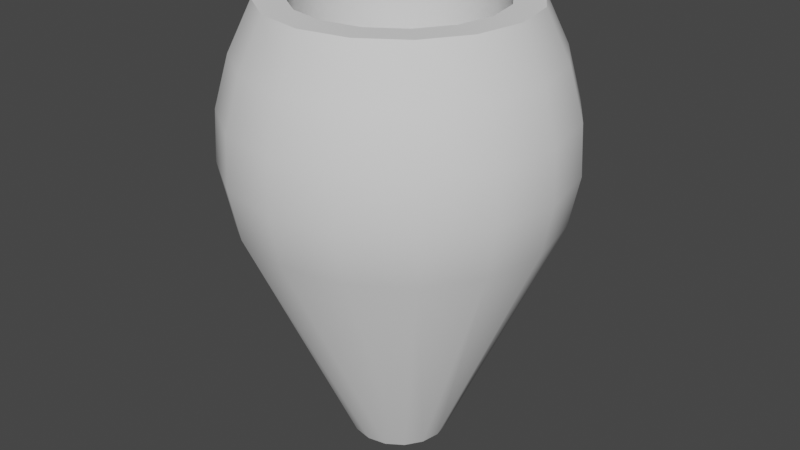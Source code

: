 # Source: simple_vase.blend  (saved by Blender 2.93.21; exported with 4.5.12 LTS)
import bpy
from mathutils import Matrix  # noqa: F401  (used for matrix-valued properties, if any)

bpy.ops.wm.read_factory_settings(use_empty=True)
scene = bpy.context.scene
scene.name = 'Scene'

# ---- collections
col_collection = bpy.data.collections.new('Collection'); scene.collection.children.link(col_collection)

# ---- node groups
ng_auto_smooth = bpy.data.node_groups.new('Auto Smooth', 'GeometryNodeTree')
_s = ng_auto_smooth.interface.new_socket(name='Geometry', in_out='OUTPUT', socket_type='NodeSocketGeometry')
_s = ng_auto_smooth.interface.new_socket(name='Geometry', in_out='INPUT', socket_type='NodeSocketGeometry')
_s = ng_auto_smooth.interface.new_socket(name='Angle', in_out='INPUT', socket_type='NodeSocketFloat')
_s.subtype = 'ANGLE'
_s.min_value = 0.0
_s.max_value = 3.142
ng_auto_smooth.is_modifier = True
_N = ng_auto_smooth.nodes; _L = ng_auto_smooth.links
n0 = _N.new('NodeGroupOutput'); n0.name = 'Group Output'; n0.location = (480, -100)
n1 = _N.new('NodeGroupInput'); n1.name = 'Group Input'; n1.location = (-420, -300)
n2 = _N.new('NodeGroupInput'); n2.name = 'Group Input.001'; n2.location = (-60, -100)
n3 = _N.new('GeometryNodeSetShadeSmooth'); n3.name = 'Set Shade Smooth'; n3.location = (120, -100)
n3.domain = 'EDGE'
n4 = _N.new('GeometryNodeSetShadeSmooth'); n4.name = 'Set Shade Smooth.001'; n4.location = (300, -100)
n5 = _N.new('GeometryNodeInputMeshEdgeAngle'); n5.name = 'Edge Angle'; n5.location = (-420, -220)
n6 = _N.new('GeometryNodeInputEdgeSmooth'); n6.name = 'Is Edge Smooth'; n6.location = (-60, -160)
n7 = _N.new('GeometryNodeInputShadeSmooth'); n7.name = 'Is Face Smooth'; n7.location = (-240, -340)
n8 = _N.new('FunctionNodeBooleanMath'); n8.name = 'Boolean Math'; n8.location = (-60, -220)
n9 = _N.new('FunctionNodeCompare'); n9.name = 'Compare'; n9.location = (-240, -180)
n9.operation = 'LESS_EQUAL'
_L.new(n5.outputs[0], n9.inputs[0])
_L.new(n4.outputs[0], n0.inputs[0])
_L.new(n1.outputs[1], n9.inputs[1])
_L.new(n9.outputs[0], n8.inputs[0])
_L.new(n7.outputs[0], n8.inputs[1])
_L.new(n2.outputs[0], n3.inputs[0])
_L.new(n6.outputs[0], n3.inputs[1])
_L.new(n3.outputs[0], n4.inputs[0])
_L.new(n8.outputs[0], n3.inputs[2])
n0.is_active_output = True

# ---- world
world_world = bpy.data.worlds.new('World'); scene.world = world_world
world_world.use_nodes = True; world_world.node_tree.nodes.clear()
_N = world_world.node_tree.nodes; _L = world_world.node_tree.links
n0 = _N.new('ShaderNodeOutputWorld'); n0.name = 'World Output'; n0.location = (300, 300)
n1 = _N.new('ShaderNodeBackground'); n1.name = 'Background'; n1.location = (10, 300)
n1.inputs[0].default_value = (0.05088, 0.05088, 0.05088, 1.0)
_L.new(n1.outputs[0], n0.inputs[0])
n0.is_active_output = True
world_world.color = (0.05088, 0.05088, 0.05088)
world_world.use_sun_shadow = False
world_world.sun_shadow_jitter_overblur = 0.0

# ---- meshes
me_plane = bpy.data.meshes.new('Plane')
me_plane.from_pydata([(0.0, 0.0, 0.0), (-0.1, 0.0, 0.0), (-0.3193, 6.485e-10, 0.4952), (-0.3338, 0.0, 0.7), (-0.2579, 0.0, 0.9), (-0.2, 0.0, 0.9), (-0.1, 0.0, 0.2525), (0.0, 0.0, 0.0956), (-0.3391, 3.243e-10, 0.5976), (-0.3048, -3.567e-10, 0.8027), (-0.2, 0.0, 0.5762)], [(0, 1), (8, 3), (9, 4), (4, 5), (10, 6), (6, 7), (2, 8), (3, 9), (1, 2), (5, 10)], [])
_uv = me_plane.uv_layers.new(name='UVMap')
_uv.uv.foreach_set('vector', [])
me_plane.use_remesh_fix_poles = True
me_plane.use_remesh_preserve_attributes = False
me_plane.update()

# ---- objects
ob_plane = bpy.data.objects.new('Plane', me_plane)

# ---- transforms, parenting, visibility, modifiers, constraints
ob_plane.location = (0.0, 0.0, 0.0)
_m = ob_plane.modifiers.new('Screw', 'SCREW')
_m.use_normal_flip = True
_m = ob_plane.modifiers.new('Auto Smooth', 'NODES')
_m.node_group = ng_auto_smooth
_gi = [s.identifier for s in ng_auto_smooth.interface.items_tree if s.item_type == 'SOCKET' and s.in_out == 'INPUT']
_m[_gi[1]] = 0.5236  # Angle

# ---- collection membership
col_collection.objects.link(ob_plane)

# ---- scene / render settings (as saved in the file)
scene.frame_start = 1; scene.frame_end = 250; scene.frame_set(0)
scene.render.engine = 'BLENDER_EEVEE_NEXT'
scene.render.fps = 60
scene.cycles.use_denoising = False
scene.cycles.samples = 128
scene.cycles.sampling_pattern = 'TABULATED_SOBOL'
scene.cycles.use_adaptive_sampling = False
scene.cycles.use_light_tree = False
scene.view_settings.view_transform = 'Filmic'
bpy.context.view_layer.update()

# ---- added for rendering (the .blend has no active camera and no usable light): camera, sun
cam_auto = bpy.data.cameras.new('AutoCamera')
cam_auto.lens = 50.0
cam_auto.sensor_width = 36.0
cam_auto.clip_end = 1000.0
ob_auto_camera = bpy.data.objects.new('AutoCamera', cam_auto)
scene.collection.objects.link(ob_auto_camera)
ob_auto_camera.location = (1.21691, -1.46029, 1.42353)
ob_auto_camera.rotation_euler = (1.09748, -7.21219e-08, 0.694738)
scene.camera = ob_auto_camera
light_auto_sun = bpy.data.lights.new('AutoSun', 'SUN')
light_auto_sun.energy = 3.0
light_auto_sun.angle = 0.0523599
ob_auto_sun = bpy.data.objects.new('AutoSun', light_auto_sun)
scene.collection.objects.link(ob_auto_sun)
ob_auto_sun.rotation_euler = (0.872665, 0.174533, 0.523599)
bpy.context.view_layer.update()
